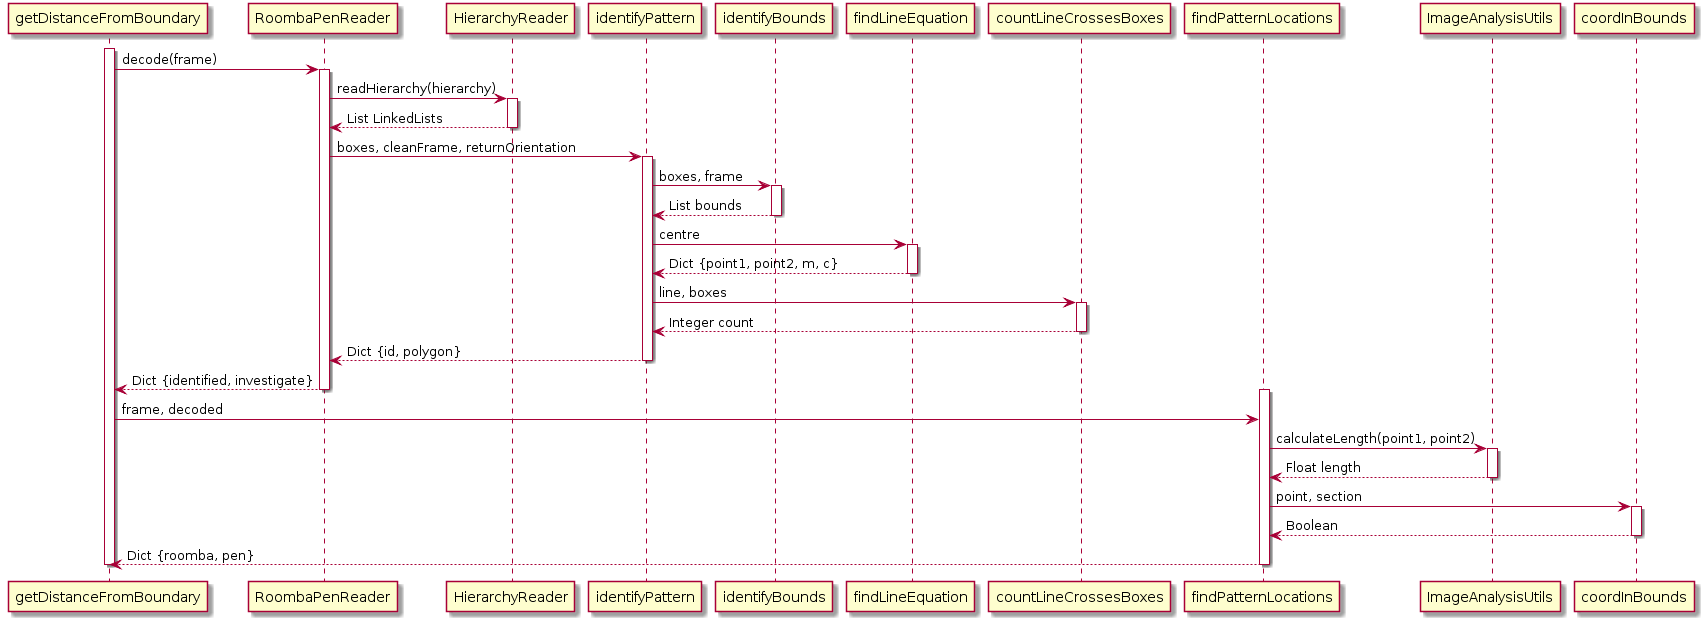

The diagram above was rendered by PlantUML. Its source (embedded in the PNG):
@startuml
activate getDistanceFromBoundary
getDistanceFromBoundary -> RoombaPenReader++: decode(frame)
RoombaPenReader -> HierarchyReader ++: readHierarchy(hierarchy)
HierarchyReader --> RoombaPenReader: List LinkedLists
deactivate HierarchyReader

RoombaPenReader -> identifyPattern++: boxes, cleanFrame, returnOrientation

identifyPattern -> identifyBounds++: boxes, frame
identifyBounds --> identifyPattern: List bounds
deactivate identifyBounds

identifyPattern -> findLineEquation++: centre
findLineEquation --> identifyPattern: Dict {point1, point2, m, c}
deactivate findLineEquation


identifyPattern -> countLineCrossesBoxes++: line, boxes
countLineCrossesBoxes --> identifyPattern: Integer count
deactivate countLineCrossesBoxes

identifyPattern --> RoombaPenReader: Dict {id, polygon}
deactivate identifyPattern

RoombaPenReader --> getDistanceFromBoundary: Dict {identified, investigate}
deactivate RoombaPenReader

activate findPatternLocations
getDistanceFromBoundary -> findPatternLocations: frame, decoded
findPatternLocations -> ImageAnalysisUtils ++: calculateLength(point1, point2)
ImageAnalysisUtils --> findPatternLocations: Float length
deactivate ImageAnalysisUtils
findPatternLocations -> coordInBounds++: point, section
coordInBounds --> findPatternLocations: Boolean
deactivate coordInBounds
findPatternLocations --> getDistanceFromBoundary: Dict {roomba, pen}
deactivate findPatternLocations
deactivate getDistanceFromBoundary
@enduml